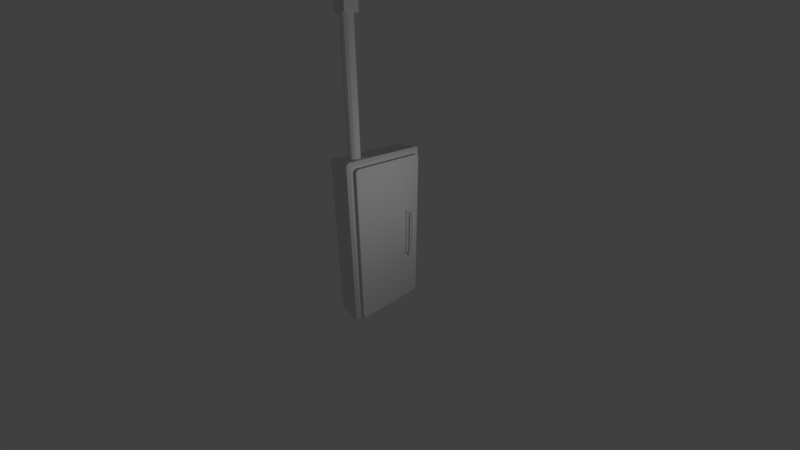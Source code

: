 # Source: electricitybox_1.blend  (saved by Blender 2.79.0; exported with 4.5.12 LTS)
import bpy
from mathutils import Matrix  # noqa: F401  (used for matrix-valued properties, if any)

bpy.ops.wm.read_factory_settings(use_empty=True)
scene = bpy.context.scene
scene.name = 'Scene'

# ---- collections
col_collection_1 = bpy.data.collections.new('Collection 1'); scene.collection.children.link(col_collection_1)

# ---- materials (node trees are filled in below, after node groups)
mat_material = bpy.data.materials.new('Material')
mat_material.alpha_threshold = 0.0
mat_material.use_transparent_shadow = False
mat_material.roughness = 0.5
mat_material.specular_intensity = 0.1042
mat_material.line_color = (0.0, 0.0, 0.0, 1.0)

# ---- node groups
ng_auto_smooth = bpy.data.node_groups.new('Auto Smooth', 'GeometryNodeTree')
_s = ng_auto_smooth.interface.new_socket(name='Geometry', in_out='OUTPUT', socket_type='NodeSocketGeometry')
_s = ng_auto_smooth.interface.new_socket(name='Geometry', in_out='INPUT', socket_type='NodeSocketGeometry')
_s = ng_auto_smooth.interface.new_socket(name='Angle', in_out='INPUT', socket_type='NodeSocketFloat')
_s.subtype = 'ANGLE'
_s.min_value = 0.0
_s.max_value = 3.142
ng_auto_smooth.is_modifier = True
_N = ng_auto_smooth.nodes; _L = ng_auto_smooth.links
n0 = _N.new('NodeGroupOutput'); n0.name = 'Group Output'; n0.location = (480, -100)
n1 = _N.new('NodeGroupInput'); n1.name = 'Group Input'; n1.location = (-420, -300)
n2 = _N.new('NodeGroupInput'); n2.name = 'Group Input.001'; n2.location = (-60, -100)
n3 = _N.new('GeometryNodeSetShadeSmooth'); n3.name = 'Set Shade Smooth'; n3.location = (120, -100)
n3.domain = 'EDGE'
n4 = _N.new('GeometryNodeSetShadeSmooth'); n4.name = 'Set Shade Smooth.001'; n4.location = (300, -100)
n5 = _N.new('GeometryNodeInputMeshEdgeAngle'); n5.name = 'Edge Angle'; n5.location = (-420, -220)
n6 = _N.new('GeometryNodeInputEdgeSmooth'); n6.name = 'Is Edge Smooth'; n6.location = (-60, -160)
n7 = _N.new('GeometryNodeInputShadeSmooth'); n7.name = 'Is Face Smooth'; n7.location = (-240, -340)
n8 = _N.new('FunctionNodeBooleanMath'); n8.name = 'Boolean Math'; n8.location = (-60, -220)
n9 = _N.new('FunctionNodeCompare'); n9.name = 'Compare'; n9.location = (-240, -180)
n9.operation = 'LESS_EQUAL'
_L.new(n5.outputs[0], n9.inputs[0])
_L.new(n4.outputs[0], n0.inputs[0])
_L.new(n1.outputs[1], n9.inputs[1])
_L.new(n9.outputs[0], n8.inputs[0])
_L.new(n7.outputs[0], n8.inputs[1])
_L.new(n2.outputs[0], n3.inputs[0])
_L.new(n6.outputs[0], n3.inputs[1])
_L.new(n3.outputs[0], n4.inputs[0])
_L.new(n8.outputs[0], n3.inputs[2])
n0.is_active_output = True

# ---- material node trees

# ---- world
world_world = bpy.data.worlds.new('World'); scene.world = world_world
world_world.color = (0.05088, 0.05088, 0.05088)
world_world.use_sun_shadow = False
world_world.sun_shadow_jitter_overblur = 0.0
world_world.cycles.sampling_method = 'MANUAL'

# ---- cameras
cam_camera = bpy.data.cameras.new('Camera')
cam_camera.clip_end = 100.0
cam_camera.lens = 14.66
cam_camera.sensor_width = 32.0
cam_camera.sensor_height = 18.0
cam_camera.ortho_scale = 7.314
cam_camera.dof.focus_distance = 0.0
cam_camera.dof.aperture_fstop = 128.0

# ---- lights
light_lamp = bpy.data.lights.new('Lamp', 'POINT')
light_lamp.transmission_factor = 0.0
light_lamp.cutoff_distance = 30.0
light_lamp.energy = 100.0
light_lamp.shadow_buffer_clip_start = 1.001
light_lamp.shadow_soft_size = 0.1
light_lamp.shadow_maximum_resolution = 0.006
light_lamp.use_absolute_resolution = True

# ---- meshes
me_electricbox = bpy.data.meshes.new('electricbox')
me_electricbox.from_pydata([(-0.05227, 1.143, -2.308), (-0.05227, 1.032, -2.42), (-0.05227, 1.14, -2.337), (-0.05227, 1.128, -2.364), (-0.05227, 1.111, -2.388), (-0.05227, 1.087, -2.405), (-0.05227, 1.06, -2.417), (-0.05227, -1.032, -2.42), (-0.05227, -1.143, -2.308), (-0.05227, -1.06, -2.417), (-0.05227, -1.087, -2.405), (-0.05227, -1.111, -2.388), (-0.05227, -1.128, -2.364), (-0.05227, -1.14, -2.337), (-0.4358, -1.197, -2.539), (-0.4358, -1.262, -2.474), (-0.4358, -1.216, -2.537), (-0.4358, -1.231, -2.53), (-0.4358, -1.244, -2.521), (-0.4358, -1.253, -2.508), (-0.4358, -1.26, -2.493), (-0.4358, 1.262, -2.474), (-0.4358, 1.197, -2.539), (-0.4358, 1.26, -2.493), (-0.4358, 1.253, -2.508), (-0.4358, 1.244, -2.521), (-0.4358, 1.231, -2.53), (-0.4358, 1.216, -2.537), (-0.05227, 1.032, 2.42), (-0.05227, 1.143, 2.308), (-0.05227, 1.06, 2.417), (-0.05227, 1.087, 2.405), (-0.05227, 1.111, 2.388), (-0.05227, 1.128, 2.364), (-0.05227, 1.14, 2.337), (-0.05227, -1.143, 2.308), (-0.05227, -1.032, 2.42), (-0.05227, -1.14, 2.337), (-0.05227, -1.128, 2.364), (-0.05227, -1.111, 2.388), (-0.05227, -1.087, 2.405), (-0.05227, -1.06, 2.417), (-0.4358, -1.262, 2.474), (-0.4358, -1.197, 2.539), (-0.4358, -1.26, 2.493), (-0.4358, -1.253, 2.508), (-0.4358, -1.244, 2.521), (-0.4358, -1.231, 2.53), (-0.4358, -1.216, 2.537), (-0.4358, 1.197, 2.539), (-0.4358, 1.262, 2.474), (-0.4358, 1.216, 2.537), (-0.4358, 1.231, 2.53), (-0.4358, 1.244, 2.521), (-0.4358, 1.253, 2.508), (-0.4358, 1.26, 2.493), (-0.1686, 1.312, -2.477), (-0.1686, 1.2, -2.589), (-0.1686, 1.308, -2.506), (-0.1686, 1.297, -2.533), (-0.1686, 1.279, -2.556), (-0.1686, 1.256, -2.574), (-0.1686, 1.229, -2.585), (-0.1686, -1.2, -2.589), (-0.1686, -1.312, -2.477), (-0.1686, -1.229, -2.585), (-0.1686, -1.256, -2.574), (-0.1686, -1.279, -2.556), (-0.1686, -1.297, -2.533), (-0.1686, -1.308, -2.506), (-0.2167, 1.2, 2.589), (-0.2167, 1.312, 2.477), (-0.2167, 1.229, 2.585), (-0.2167, 1.256, 2.574), (-0.2167, 1.279, 2.556), (-0.2167, 1.297, 2.533), (-0.2167, 1.308, 2.506), (-0.1686, -1.312, 2.477), (-0.1686, -1.2, 2.589), (-0.1686, -1.308, 2.506), (-0.1686, -1.297, 2.533), (-0.1686, -1.279, 2.556), (-0.1686, -1.256, 2.574), (-0.1686, -1.229, 2.585), (0.01671, 1.032, -2.42), (0.01671, 1.143, -2.308), (0.01671, 1.06, -2.417), (0.01671, 1.087, -2.405), (0.01671, 1.111, -2.388), (0.01671, 1.128, -2.364), (0.01671, 1.14, -2.337), (0.01671, -1.143, -2.308), (0.01671, -1.032, -2.42), (0.01671, -1.14, -2.337), (0.01671, -1.128, -2.364), (0.01671, -1.111, -2.388), (0.01671, -1.087, -2.405), (0.01671, -1.06, -2.417), (0.01671, 1.143, 2.308), (0.01671, 1.032, 2.42), (0.01671, 1.14, 2.337), (0.01671, 1.128, 2.364), (0.01671, 1.111, 2.388), (0.01671, 1.087, 2.405), (0.01671, 1.06, 2.417), (0.01671, -1.032, 2.42), (0.01671, -1.143, 2.308), (0.01671, -1.06, 2.417), (0.01671, -1.087, 2.405), (0.01671, -1.111, 2.388), (0.01671, -1.128, 2.364), (0.01671, -1.14, 2.337), (-0.0711, 0.6382, -0.7067), (-0.0711, 0.6382, 0.7379), (-0.0711, 0.721, -0.7067), (-0.0711, 0.721, 0.7379), (0.1045, 0.6382, -0.7067), (0.1045, 0.6382, 0.7379), (0.1045, 0.721, -0.7067), (0.1045, 0.721, 0.7379), (-0.0711, 0.6382, 0.568), (-0.0711, 0.721, 0.568), (0.1045, 0.721, 0.568), (0.1045, 0.6382, 0.568), (0.2233, 0.721, 0.7379), (0.2233, 0.6382, 0.7379), (0.326, 0.721, 0.568), (0.326, 0.6382, 0.568), (0.326, 0.721, -0.6119), (0.326, 0.6382, -0.6119), (-0.0711, 0.6172, 0.568), (-0.0711, 0.6172, 0.7379), (-0.0711, 0.7419, 0.568), (-0.0711, 0.7419, -0.7067), (0.1045, 0.7419, -0.7067), (-0.0711, 0.7419, 0.7379), (0.1045, 0.7419, 0.7379), (0.1045, 0.7419, 0.568), (0.1045, 0.6172, 0.568), (0.1045, 0.6172, -0.7067), (-0.0711, 0.6172, -0.7067), (0.1045, 0.6172, 0.7379), (-0.0711, 0.6382, 0.7772), (-0.0711, 0.721, 0.7772), (0.1045, 0.721, 0.7772), (0.1045, 0.6382, 0.7772), (-0.0711, 0.7419, 0.7772), (0.1045, 0.7419, 0.7772), (0.1045, 0.6172, 0.7772), (-0.0711, 0.6172, 0.7772), (0.2728, 0.721, 0.7379), (0.326, 0.721, 0.6847), (0.2846, 0.721, 0.7366), (0.2959, 0.721, 0.7326), (0.306, 0.721, 0.7263), (0.3144, 0.721, 0.7179), (0.3207, 0.721, 0.7078), (0.3247, 0.721, 0.6965), (0.326, 0.6382, 0.6847), (0.2728, 0.6382, 0.7379), (0.3247, 0.6382, 0.6965), (0.3207, 0.6382, 0.7078), (0.3144, 0.6382, 0.7179), (0.306, 0.6382, 0.7263), (0.2959, 0.6382, 0.7326), (0.2846, 0.6382, 0.7366), (0.2808, 0.721, 0.536), (0.2489, 0.721, 0.568), (0.2706, 0.721, 0.5982), (0.3128, 0.721, 0.568), (0.2793, 0.721, 0.5459), (0.2747, 0.721, 0.5548), (0.2676, 0.721, 0.5619), (0.2587, 0.721, 0.5664), (0.2489, 0.6382, 0.568), (0.2808, 0.6382, 0.536), (0.3128, 0.6382, 0.568), (0.2706, 0.6382, 0.5982), (0.2587, 0.6382, 0.5664), (0.2676, 0.6382, 0.5619), (0.2747, 0.6382, 0.5548), (0.2793, 0.6382, 0.5459), (0.2934, 0.721, -0.6119), (0.2808, 0.721, -0.5993), (0.2895, 0.721, -0.6113), (0.286, 0.721, -0.6095), (0.2832, 0.721, -0.6067), (0.2814, 0.721, -0.6032), (0.2808, 0.6382, -0.5993), (0.2934, 0.6382, -0.6119), (0.2814, 0.6382, -0.6032), (0.2832, 0.6382, -0.6067), (0.286, 0.6382, -0.6095), (0.2895, 0.6382, -0.6113), (-0.1076, 1.223, -2.389), (-0.1076, 1.22, -2.418), (-0.1076, 1.208, -2.445), (-0.1076, 1.191, -2.468), (-0.1076, 1.168, -2.485), (-0.1076, 1.141, -2.497), (-0.1076, 1.112, -2.5), (-0.1076, -1.223, -2.389), (-0.1076, -1.22, -2.418), (-0.1076, -1.208, -2.445), (-0.1076, -1.191, -2.468), (-0.1076, -1.168, -2.485), (-0.1076, -1.141, -2.497), (-0.1076, -1.112, -2.5), (-0.1076, 1.112, 2.5), (-0.1076, 1.141, 2.497), (-0.1076, 1.168, 2.485), (-0.1076, 1.191, 2.468), (-0.1076, 1.208, 2.445), (-0.1076, 1.22, 2.418), (-0.1076, 1.223, 2.389), (-0.1076, -1.112, 2.5), (-0.1076, -1.141, 2.497), (-0.1076, -1.168, 2.485), (-0.1076, -1.191, 2.468), (-0.1076, -1.208, 2.445), (-0.1076, -1.22, 2.418), (-0.1076, -1.223, 2.389), (-0.1065, 1.176, -2.296), (-0.05334, 1.099, -2.219), (-0.05334, 1.095, -2.247), (-0.05334, 1.085, -2.273), (-0.05334, 1.068, -2.295), (-0.05334, 1.045, -2.312), (-0.05334, 1.019, -2.323), (-0.05334, 0.9915, -2.327), (-0.05334, -1.095, -2.247), (-0.05334, -1.099, -2.219), (-0.1065, -1.172, -2.324), (-0.05334, -1.085, -2.273), (-0.1065, -1.162, -2.35), (-0.05334, -1.068, -2.295), (-0.1065, -1.145, -2.372), (-0.05334, -1.045, -2.312), (-0.1065, -1.122, -2.389), (-0.05334, -1.019, -2.323), (-0.1065, -1.096, -2.4), (-0.05334, -0.9915, -2.327), (-0.1065, -1.068, -2.403), (-0.1065, 1.068, 2.403), (-0.05334, 0.9915, 2.327), (-0.05334, 1.019, 2.323), (-0.05334, 1.045, 2.312), (-0.05334, 1.068, 2.295), (-0.05334, 1.085, 2.273), (-0.05334, 1.095, 2.247), (-0.05334, 1.099, 2.219), (-0.05334, -1.019, 2.323), (-0.05334, -0.9915, 2.327), (-0.1065, -1.096, 2.4), (-0.05334, -1.045, 2.312), (-0.1065, -1.122, 2.389), (-0.05334, -1.068, 2.295), (-0.1065, -1.145, 2.372), (-0.05334, -1.085, 2.273), (-0.1065, -1.162, 2.35), (-0.05334, -1.095, 2.247), (-0.1065, -1.172, 2.324), (-0.05334, -1.099, 2.219), (-0.1065, -1.176, 2.296), (-0.1065, 1.172, -2.324), (-0.1065, 1.162, -2.35), (-0.1065, 1.145, -2.372), (-0.1065, 1.122, -2.389), (-0.1065, 1.096, -2.4), (-0.1065, 1.068, -2.403), (-0.1065, -1.176, -2.296), (-0.1065, 1.096, 2.4), (-0.1065, 1.122, 2.389), (-0.1065, 1.145, 2.372), (-0.1065, 1.162, 2.35), (-0.1065, 1.172, 2.324), (-0.1065, 1.176, 2.296), (-0.1065, -1.068, 2.403), (-0.4358, 1.2, -2.589), (-0.4358, 1.229, -2.585), (-0.4358, 1.256, -2.574), (-0.4358, 1.279, -2.556), (-0.4358, 1.297, -2.533), (-0.4358, 1.308, -2.506), (-0.4358, 1.312, -2.477), (-0.4358, -1.312, -2.477), (-0.4358, -1.308, -2.506), (-0.4358, -1.297, -2.533), (-0.4358, -1.279, -2.556), (-0.4358, -1.256, -2.574), (-0.4358, -1.229, -2.585), (-0.4358, -1.2, -2.589), (-0.4358, 1.312, 2.477), (-0.3877, 1.308, 2.506), (-0.3877, 1.297, 2.533), (-0.3877, 1.279, 2.556), (-0.3877, 1.256, 2.574), (-0.3877, 1.229, 2.585), (-0.3877, 1.2, 2.589), (-0.4358, -1.2, 2.589), (-0.4358, -1.229, 2.585), (-0.4358, -1.256, 2.574), (-0.4358, -1.279, 2.556), (-0.4358, -1.297, 2.533), (-0.4358, -1.308, 2.506), (-0.4358, -1.312, 2.477), (-0.9386, 1.197, -2.539), (-0.9386, 1.216, -2.537), (-0.9386, 1.231, -2.53), (-0.9386, 1.244, -2.521), (-0.9386, 1.253, -2.508), (-0.9386, 1.26, -2.493), (-0.9386, 1.262, -2.474), (-0.9386, -1.262, -2.474), (-0.9386, -1.26, -2.493), (-0.9386, -1.253, -2.508), (-0.9386, -1.244, -2.521), (-0.9386, -1.231, -2.53), (-0.9386, -1.216, -2.537), (-0.9386, -1.197, -2.539), (-0.9386, 1.262, 2.474), (-0.9386, 1.26, 2.493), (-0.9386, 1.253, 2.508), (-0.9386, 1.244, 2.521), (-0.9386, 1.231, 2.53), (-0.9386, 1.216, 2.537), (-0.9386, 1.197, 2.539), (-0.9386, -1.197, 2.539), (-0.9386, -1.216, 2.537), (-0.9386, -1.231, 2.53), (-0.9386, -1.244, 2.521), (-0.9386, -1.253, 2.508), (-0.9386, -1.26, 2.493), (-0.9386, -1.262, 2.474), (-0.3877, 0.04808, 2.589), (-0.05227, -5.96e-07, 2.42), (0.01671, -7.153e-07, 2.42), (-0.2167, 0.04808, 2.589), (-0.1076, -7.153e-07, 2.5), (-0.05334, -5.96e-07, 2.327), (-0.1065, -7.153e-07, 2.403), (-0.4358, 2.384e-07, 2.539), (-0.9386, 2.384e-07, 2.539), (-0.05227, 1.143, 1.972), (0.01671, 1.143, 1.972), (-0.2167, 1.312, 2.164), (-0.3877, 1.312, 2.164), (-0.1076, 1.223, 2.041), (-0.05334, 1.099, 1.896), (-0.1065, 1.176, 1.962), (-0.4358, 1.262, 2.113), (-0.9386, 1.262, 2.113), (-0.1686, 1.308, 2.506), (-0.1686, 1.312, 2.477), (-0.3877, 1.312, 2.477), (-0.4358, 1.308, 2.506), (-0.1686, 1.297, 2.533), (-0.4358, 1.297, 2.533), (-0.1686, 1.279, 2.556), (-0.4358, 1.279, 2.556), (-0.1686, 1.256, 2.574), (-0.4358, 1.256, 2.574), (-0.1686, 1.229, 2.585), (-0.4358, 1.229, 2.585), (-0.1686, 1.2, 2.589), (-0.4358, 1.2, 2.589), (-0.1686, 1.312, 2.116), (-0.4358, 2.384e-07, 2.589), (-0.1686, -7.153e-07, 2.589), (-0.4358, 1.312, 2.116), (-0.2167, 1.289, 2.475), (-0.3877, 1.289, 2.475), (-0.3877, 1.286, 2.5), (-0.2167, 1.286, 2.5), (-0.3877, 1.277, 2.522), (-0.2167, 1.277, 2.522), (-0.3877, 1.263, 2.54), (-0.2167, 1.263, 2.54), (-0.3877, 1.245, 2.554), (-0.2167, 1.245, 2.554), (-0.3877, 1.223, 2.563), (-0.2167, 1.223, 2.563), (-0.3877, 1.198, 2.566), (-0.2167, 1.198, 2.566), (-0.2167, 1.289, 2.164), (-0.3877, 0.04807, 2.566), (-0.2167, 0.04807, 2.566), (-0.3877, 1.289, 2.164), (-0.4629, -0.651, 2.437), (-0.4629, -0.651, 6.156), (-0.3766, -0.6742, 2.437), (-0.3766, -0.6742, 6.156), (-0.3135, -0.7373, 2.437), (-0.3135, -0.7373, 6.156), (-0.2904, -0.8236, 2.437), (-0.2904, -0.8236, 6.156), (-0.3135, -0.9099, 2.437), (-0.3135, -0.9099, 6.156), (-0.3766, -0.973, 2.437), (-0.3766, -0.973, 6.156), (-0.4629, -0.9961, 2.437), (-0.4629, -0.9961, 6.156), (-0.5492, -0.973, 2.437), (-0.5492, -0.973, 6.156), (-0.6123, -0.9099, 2.437), (-0.6123, -0.9099, 6.156), (-0.6354, -0.8236, 2.437), (-0.6354, -0.8236, 6.156), (-0.6123, -0.7373, 2.437), (-0.6123, -0.7373, 6.156), (-0.5492, -0.6742, 2.437), (-0.5492, -0.6742, 6.156), (-0.5959, -0.9566, 5.956), (-0.622, -1.024, 6.66), (-0.5959, -0.6906, 5.956), (-0.622, -0.6229, 6.66), (-0.3299, -0.9566, 5.956), (-0.3299, -0.6906, 5.956), (-0.959, -1.024, 6.702), (-0.959, -0.6229, 6.702), (-0.959, -0.6229, 6.287), (-0.959, -1.024, 6.287), (-0.4889, -1.024, 6.616), (-0.5959, -1.024, 6.66), (-0.5959, -0.6229, 6.66), (-0.4889, -0.6229, 6.616), (-0.3038, -1.024, 6.294), (-0.4004, -1.024, 6.528), (-0.3321, -1.024, 6.419), (-0.4004, -0.6229, 6.528), (-0.3038, -0.6229, 6.294), (-0.3321, -0.6229, 6.419), (-0.622, -0.6229, 6.149), (-0.8012, -0.6229, 6.287), (-0.622, -0.6229, 6.424), (-0.8012, -1.024, 6.287), (-0.622, -1.024, 6.149), (-0.622, -1.024, 6.424), (-0.6905, -0.6229, 6.214), (-0.7362, -0.6229, 6.26), (-0.6961, -0.6229, 6.28), (-0.7362, -1.024, 6.26), (-0.6905, -1.024, 6.214), (-0.6961, -1.024, 6.28), (-0.622, -0.6229, 5.997), (-0.622, -1.024, 5.997), (-0.3038, -0.6229, 5.997), (-0.3038, -1.024, 5.997), (-0.651, -0.8236, 5.956), (-0.4629, -0.6355, 5.956), (-0.2748, -0.8236, 5.956), (-0.4629, -1.012, 5.956), (-0.651, -0.8236, 6.004), (-0.5959, -0.9566, 6.004), (-0.4629, -0.6355, 6.004), (-0.5959, -0.6906, 6.004), (-0.2748, -0.8236, 6.004), (-0.3299, -0.6906, 6.004), (-0.4629, -1.012, 6.004), (-0.3299, -0.9566, 6.004), (-0.4629, -0.8236, 6.004), (-0.2623, -0.6229, 5.956), (-0.6635, -0.6229, 5.956), (-0.6635, -1.024, 5.956), (-0.2623, -1.024, 5.956), (-0.4654, -0.6229, 6.651), (-0.5876, -0.6229, 6.702), (-0.5876, -1.024, 6.702), (-0.4654, -1.024, 6.651), (-0.6635, -0.6229, 6.702), (-0.6635, -1.024, 6.702), (-0.2931, -1.024, 6.435), (-0.2623, -1.024, 6.299), (-0.2623, -0.6229, 6.299), (-0.2931, -0.6229, 6.435), (-0.3677, -1.024, 6.554), (-0.3677, -0.6229, 6.554), (-0.6635, -0.6229, 6.424), (-0.6635, -0.6229, 6.149), (-0.6635, -1.024, 6.149), (-0.6635, -1.024, 6.424), (-0.3038, -0.631, 5.997), (-0.622, -0.631, 5.997), (-0.622, -1.016, 5.997), (-0.3038, -1.016, 5.997), (-0.4889, -0.631, 6.616), (-0.5959, -0.631, 6.66), (-0.5959, -1.016, 6.66), (-0.4889, -1.016, 6.616), (-0.622, -0.631, 6.66), (-0.622, -1.016, 6.66), (-0.3321, -1.016, 6.419), (-0.3038, -1.016, 6.294), (-0.3038, -0.631, 6.294), (-0.3321, -0.631, 6.419), (-0.4004, -1.016, 6.528), (-0.4004, -0.631, 6.528), (-0.622, -0.631, 6.424), (-0.622, -0.631, 6.149), (-0.622, -1.016, 6.149), (-0.622, -1.016, 6.424)], [], [(47, 48, 328, 329), (84, 86, 87, 88, 89, 90, 85, 344, 98, 100, 101, 102, 103, 104, 99, 336, 105, 107, 108, 109, 110, 111, 106, 91, 93, 94, 95, 96, 97, 92), (64, 77, 305, 285), (57, 63, 291, 278), (366, 56, 284, 369), (335, 36, 105, 336), (343, 29, 98, 344), (201, 221, 77, 64), (35, 8, 91, 106), (368, 367, 299, 78), (200, 207, 63, 57), (338, 208, 364, 368), (347, 194, 56, 366), (57, 278, 279, 62), (62, 279, 280, 61), (61, 280, 281, 60), (60, 281, 282, 59), (59, 282, 283, 58), (58, 283, 284, 56), (64, 285, 286, 69), (69, 286, 287, 68), (68, 287, 288, 67), (67, 288, 289, 66), (66, 289, 290, 65), (65, 290, 291, 63), (334, 337, 386, 385), (76, 71, 370, 373), (295, 296, 378, 376), (337, 70, 383, 386), (73, 74, 377, 379), (298, 334, 385, 382), (78, 299, 300, 83), (83, 300, 301, 82), (82, 301, 302, 81), (81, 302, 303, 80), (80, 303, 304, 79), (79, 304, 305, 77), (32, 33, 248, 247), (214, 213, 275, 276), (215, 216, 253, 277), (8, 35, 262, 231), (3, 4, 226, 225), (216, 217, 255, 253), (201, 64, 69, 202), (202, 69, 68, 203), (203, 68, 67, 204), (204, 67, 66, 205), (205, 66, 65, 206), (206, 65, 63, 207), (31, 32, 247, 246), (217, 218, 257, 255), (2, 3, 225, 224), (218, 219, 259, 257), (30, 31, 246, 245), (343, 0, 223, 348), (215, 78, 83, 216), (216, 83, 82, 217), (217, 82, 81, 218), (218, 81, 80, 219), (219, 80, 79, 220), (220, 79, 77, 221), (7, 92, 97, 9), (9, 97, 96, 10), (10, 96, 95, 11), (11, 95, 94, 12), (12, 94, 93, 13), (13, 93, 91, 8), (105, 36, 41, 107), (107, 41, 40, 108), (108, 40, 39, 109), (109, 39, 38, 110), (110, 38, 37, 111), (111, 37, 35, 106), (0, 85, 90, 2), (2, 90, 89, 3), (3, 89, 88, 4), (4, 88, 87, 5), (5, 87, 86, 6), (6, 86, 84, 1), (98, 29, 34, 100), (100, 34, 33, 101), (101, 33, 32, 102), (102, 32, 31, 103), (103, 31, 30, 104), (104, 30, 28, 99), (7, 1, 84, 92), (120, 113, 115, 121), (114, 121, 132, 133), (127, 176, 175, 188, 190, 191, 192, 193, 189, 129), (121, 115, 135, 132), (114, 118, 116, 112), (131, 141, 148, 149), (122, 118, 134, 137), (118, 122, 123, 116), (116, 123, 138, 139), (112, 120, 121, 114), (119, 117, 125, 124), (122, 119, 124, 168, 167), (123, 122, 167, 174), (126, 151, 158, 127), (126, 127, 129, 128), (166, 169, 126, 128, 182, 184, 185, 186, 187, 183), (125, 177, 176, 127, 158, 160, 161, 162, 163, 164, 165, 159), (117, 123, 174, 177, 125), (189, 182, 128, 129), (132, 135, 136, 137), (138, 141, 131, 130), (139, 138, 130, 140), (133, 132, 137, 134), (112, 116, 139, 140), (119, 122, 137, 136), (118, 114, 133, 134), (119, 136, 147, 144), (113, 120, 130, 131), (123, 117, 141, 138), (141, 117, 145, 148), (120, 112, 140, 130), (144, 143, 142, 145), (145, 142, 149, 148), (143, 144, 147, 146), (135, 115, 143, 146), (136, 135, 146, 147), (113, 131, 149, 142), (117, 119, 144, 145), (115, 113, 142, 143), (150, 159, 165, 152), (152, 165, 164, 153), (153, 164, 163, 154), (154, 163, 162, 155), (155, 162, 161, 156), (156, 161, 160, 157), (157, 160, 158, 151), (124, 125, 159, 150), (166, 170, 171, 172, 173, 167, 168, 169), (174, 178, 179, 180, 181, 175, 176, 177), (166, 175, 181, 170), (170, 181, 180, 171), (171, 180, 179, 172), (172, 179, 178, 173), (173, 178, 174, 167), (169, 168, 124, 150, 152, 153, 154, 155, 156, 157, 151, 126), (182, 189, 193, 184), (184, 193, 192, 185), (185, 192, 191, 186), (186, 191, 190, 187), (187, 190, 188, 183), (175, 166, 183, 188), (219, 220, 261, 259), (221, 201, 270, 263), (0, 2, 224, 223), (220, 221, 263, 261), (28, 30, 245, 244), (207, 200, 269, 242), (352, 213, 214, 353), (356, 212, 213, 352), (358, 211, 212, 356), (360, 210, 211, 358), (362, 209, 210, 360), (364, 208, 209, 362), (338, 215, 277, 340), (1, 7, 241, 229), (347, 214, 276, 349), (7, 9, 239, 241), (35, 37, 260, 262), (195, 194, 222, 264), (62, 199, 200, 57), (61, 198, 199, 62), (60, 197, 198, 61), (59, 196, 197, 60), (58, 195, 196, 59), (56, 194, 195, 58), (196, 195, 264, 265), (9, 10, 237, 239), (37, 38, 258, 260), (197, 196, 265, 266), (222, 223, 224, 264), (264, 224, 225, 265), (265, 225, 226, 266), (266, 226, 227, 267), (267, 227, 228, 268), (268, 228, 229, 269), (243, 244, 245, 271), (271, 245, 246, 272), (272, 246, 247, 273), (273, 247, 248, 274), (274, 248, 249, 275), (275, 249, 250, 276), (260, 261, 263, 262), (258, 259, 261, 260), (256, 257, 259, 258), (254, 255, 257, 256), (251, 253, 255, 254), (252, 277, 253, 251), (239, 240, 242, 241), (237, 238, 240, 239), (235, 236, 238, 237), (233, 234, 236, 235), (230, 232, 234, 233), (231, 270, 232, 230), (348, 223, 222, 349), (339, 244, 243, 340), (229, 241, 242, 269), (231, 262, 263, 270), (4, 5, 227, 226), (213, 212, 274, 275), (212, 211, 273, 274), (33, 34, 249, 248), (5, 6, 228, 227), (211, 210, 272, 273), (210, 209, 271, 272), (34, 29, 250, 249), (6, 1, 229, 228), (209, 208, 243, 271), (335, 28, 244, 339), (41, 36, 252, 251), (206, 207, 242, 240), (13, 8, 231, 230), (205, 206, 240, 238), (204, 205, 238, 236), (40, 41, 251, 254), (203, 204, 236, 234), (12, 13, 230, 233), (202, 203, 234, 232), (39, 40, 254, 256), (201, 202, 232, 270), (11, 12, 233, 235), (200, 199, 268, 269), (199, 198, 267, 268), (38, 39, 256, 258), (10, 11, 235, 237), (198, 197, 266, 267), (22, 27, 279, 278), (27, 26, 280, 279), (26, 25, 281, 280), (25, 24, 282, 281), (24, 23, 283, 282), (23, 21, 284, 283), (15, 20, 286, 285), (20, 19, 287, 286), (19, 18, 288, 287), (18, 17, 289, 288), (17, 16, 290, 289), (16, 14, 291, 290), (50, 55, 355, 292), (55, 54, 357, 355), (54, 53, 359, 357), (53, 52, 361, 359), (52, 51, 363, 361), (51, 49, 365, 363), (43, 48, 300, 299), (48, 47, 301, 300), (47, 46, 302, 301), (46, 45, 303, 302), (45, 44, 304, 303), (44, 42, 305, 304), (42, 15, 285, 305), (14, 22, 278, 291), (341, 43, 299, 367), (350, 50, 292, 369), (319, 318, 317, 316, 315, 314, 313, 333, 332, 331, 330, 329, 328, 327, 342, 326, 325, 324, 323, 322, 321, 320, 351, 312, 311, 310, 309, 308, 307, 306), (20, 15, 313, 314), (46, 47, 329, 330), (19, 20, 314, 315), (45, 46, 330, 331), (18, 19, 315, 316), (44, 45, 331, 332), (17, 18, 316, 317), (42, 44, 332, 333), (16, 17, 317, 318), (15, 42, 333, 313), (14, 16, 318, 319), (22, 14, 319, 306), (55, 50, 320, 321), (341, 49, 326, 342), (54, 55, 321, 322), (27, 22, 306, 307), (350, 21, 312, 351), (53, 54, 322, 323), (26, 27, 307, 308), (52, 53, 323, 324), (25, 26, 308, 309), (51, 52, 324, 325), (24, 25, 309, 310), (49, 51, 325, 326), (23, 24, 310, 311), (48, 43, 327, 328), (21, 23, 311, 312), (43, 341, 342, 327), (49, 341, 367, 365), (36, 335, 339, 252), (252, 339, 340, 277), (208, 338, 340, 243), (215, 338, 368, 78), (294, 295, 376, 374), (28, 335, 336, 99), (50, 350, 351, 320), (21, 350, 369, 284), (250, 348, 349, 276), (194, 347, 349, 222), (29, 343, 348, 250), (214, 347, 366, 353), (0, 343, 344, 85), (71, 345, 384, 370), (71, 76, 352, 353), (293, 354, 292, 355), (76, 75, 356, 352), (294, 293, 355, 357), (75, 74, 358, 356), (295, 294, 357, 359), (74, 73, 360, 358), (296, 295, 359, 361), (73, 72, 362, 360), (297, 296, 361, 363), (72, 70, 364, 362), (298, 297, 363, 365), (345, 71, 353, 366), (334, 298, 365, 367), (70, 337, 368, 364), (337, 334, 367, 368), (354, 346, 369, 292), (346, 345, 366, 369), (370, 371, 372, 373), (373, 372, 374, 375), (375, 374, 376, 377), (377, 376, 378, 379), (379, 378, 380, 381), (381, 380, 382, 383), (383, 382, 385, 386), (370, 384, 387, 371), (72, 73, 379, 381), (354, 293, 372, 371), (346, 354, 371, 387), (296, 297, 380, 378), (75, 76, 373, 375), (345, 346, 387, 384), (70, 72, 381, 383), (293, 294, 374, 372), (297, 298, 382, 380), (74, 75, 375, 377), (388, 389, 391, 390), (390, 391, 393, 392), (392, 393, 395, 394), (394, 395, 397, 396), (396, 397, 399, 398), (398, 399, 401, 400), (400, 401, 403, 402), (402, 403, 405, 404), (404, 405, 407, 406), (406, 407, 409, 408), (391, 389, 411, 409, 407, 405, 403, 401, 399, 397, 395, 393), (408, 409, 411, 410), (410, 411, 389, 388), (388, 390, 392, 394, 396, 398, 400, 402, 404, 406, 408, 410), (470, 469, 419, 418), (435, 480, 470, 418, 421), (448, 414, 455, 452), (433, 435, 421, 420), (461, 473, 472, 464), (421, 418, 419, 420), (469, 477, 433, 420, 419), (463, 479, 478, 462), (444, 432, 498, 482), (466, 467, 468, 465), (466, 469, 470, 467), (472, 473, 474, 471), (471, 474, 476, 475), (465, 468, 475, 476), (435, 433, 439, 441), (478, 438, 440, 477), (443, 442, 479, 480), (435, 441, 443, 480), (440, 439, 433, 477), (445, 447, 484, 483), (438, 439, 440), (441, 442, 443), (438, 442, 441, 439), (442, 438, 478, 479), (414, 448, 412, 463, 462), (417, 449, 414, 462, 461), (416, 450, 417, 461, 464), (412, 451, 416, 464, 463), (450, 416, 459, 456), (414, 449, 454, 455), (416, 451, 458, 459), (460, 456, 459, 458), (452, 460, 458, 453), (455, 454, 460, 452), (454, 457, 456, 460), (417, 450, 456, 457), (451, 412, 453, 458), (412, 448, 452, 453), (449, 417, 457, 454), (444, 446, 461, 462), (447, 445, 463, 464), (425, 424, 466, 465), (423, 422, 468, 467), (424, 415, 469, 466), (413, 423, 467, 470), (428, 426, 472, 471), (430, 431, 474, 473), (427, 428, 471, 475), (431, 429, 476, 474), (429, 425, 465, 476), (422, 427, 475, 468), (446, 430, 473, 461), (426, 447, 464, 472), (434, 432, 478, 477), (436, 437, 480, 479), (432, 444, 462, 478), (415, 434, 477, 469), (445, 436, 479, 463), (437, 413, 470, 480), (484, 492, 491, 495, 488, 487, 490, 500, 499, 483), (482, 498, 497, 489, 486, 485, 496, 494, 493, 481), (429, 431, 494, 496), (424, 425, 485, 486), (434, 415, 489, 497), (425, 429, 496, 485), (422, 423, 487, 488), (436, 445, 483, 499), (427, 422, 488, 495), (415, 424, 486, 489), (413, 437, 500, 490), (430, 446, 481, 493), (423, 413, 490, 487), (447, 426, 492, 484), (426, 428, 491, 492), (432, 434, 497, 498), (431, 430, 493, 494), (446, 444, 482, 481), (437, 436, 499, 500), (428, 427, 495, 491)])
_uv = me_electricbox.uv_layers.new(name='UVMap')
_uv.uv.foreach_set('vector', [0.3364, 0.5043, 0.3364, 0.5058, 0.2866, 0.5058, 0.2866, 0.5044, 0.7357, 0.4935, 0.7386, 0.4938, 0.7413, 0.4949, 0.7436, 0.4966, 0.7453, 0.4989, 0.7464, 0.5015, 0.7468, 0.5043, 0.7468, 0.9205, 0.7468, 0.9532, 0.7464, 0.956, 0.7453, 0.9586, 0.7436, 0.9609, 0.7413, 0.9626, 0.7386, 0.9637, 0.7357, 0.964, 0.6335, 0.964, 0.5312, 0.964, 0.5284, 0.9637, 0.5257, 0.9626, 0.5234, 0.9609, 0.5216, 0.9586, 0.5205, 0.956, 0.5201, 0.9532, 0.5201, 0.5043, 0.5205, 0.5015, 0.5216, 0.4989, 0.5234, 0.4966, 0.5257, 0.4949, 0.5284, 0.4938, 0.5312, 0.4935, 0.9735, 0.9828, 0.9735, 0.5012, 1.0, 0.5012, 1.0, 0.9828, 0.4626, 0.7441, 0.4626, 0.5108, 0.4891, 0.5108, 0.4891, 0.7441, 0.2865, 0.5459, 0.2865, 0.9924, 0.2601, 0.9924, 0.2601, 0.5459, 0.07426, 0.6837, 0.07426, 0.5835, 0.08109, 0.5835, 0.08109, 0.6837, 0.8769, 0.04044, 0.8769, 0.007755, 0.8837, 0.007755, 0.8837, 0.04044, 0.008748, 0.01936, 0.008748, 0.4837, 0.0, 0.4924, 4.727e-08, 0.01088, 0.8769, 0.007694, 0.8769, 0.4566, 0.87, 0.4566, 0.87, 0.007694, 0.5157, 0.6273, 0.4893, 0.6273, 0.4893, 0.5107, 0.5157, 0.5107, 0.2402, 0.008483, 0.01984, 0.008484, 0.01109, 8.113e-07, 0.249, 0.0, 0.13, 0.4946, 0.2402, 0.4946, 0.249, 0.5033, 0.13, 0.5033, 0.2513, 0.4499, 0.2513, 0.01936, 0.2601, 0.01088, 0.2601, 0.4574, 0.4626, 0.7441, 0.4891, 0.7441, 0.4891, 0.7469, 0.4627, 0.7469, 0.4627, 0.7469, 0.4891, 0.7469, 0.4892, 0.7495, 0.4627, 0.7495, 0.4627, 0.7495, 0.4892, 0.7495, 0.4893, 0.7518, 0.4628, 0.7518, 0.2865, 1.0, 0.2601, 1.0, 0.2601, 0.9978, 0.2865, 0.9978, 0.2865, 0.9978, 0.2601, 0.9978, 0.2601, 0.9952, 0.2865, 0.9952, 0.2865, 0.9952, 0.2601, 0.9952, 0.2601, 0.9924, 0.2865, 0.9924, 0.9735, 0.9828, 1.0, 0.9828, 1.0, 0.9856, 0.9735, 0.9856, 0.9735, 0.9856, 1.0, 0.9856, 1.0, 0.9882, 0.9735, 0.9882, 0.9735, 0.9882, 1.0, 0.9882, 1.0, 0.9905, 0.9735, 0.9905, 0.4628, 0.5031, 0.4893, 0.5031, 0.4892, 0.5054, 0.4627, 0.5054, 0.4627, 0.5054, 0.4892, 0.5054, 0.4891, 0.508, 0.4627, 0.508, 0.4627, 0.508, 0.4891, 0.508, 0.4891, 0.5108, 0.4626, 0.5108, 0.2578, 0.5199, 0.2578, 0.5033, 0.2601, 0.5033, 0.2601, 0.5199, 0.1981, 0.5139, 0.2007, 0.5127, 0.2016, 0.5147, 0.1993, 0.5157, 0.1564, 0.6181, 0.1555, 0.6155, 0.1576, 0.615, 0.1584, 0.6171, 0.2288, 0.6329, 0.1936, 0.5264, 0.1957, 0.5259, 0.2309, 0.6322, 0.1933, 0.5207, 0.1943, 0.5181, 0.1962, 0.5191, 0.1955, 0.5212, 0.1558, 0.6098, 0.191, 0.5033, 0.1931, 0.504, 0.1579, 0.6103, 0.5157, 0.5107, 0.4893, 0.5107, 0.4893, 0.5079, 0.5157, 0.5079, 0.5157, 0.5079, 0.4893, 0.5079, 0.4893, 0.5053, 0.5158, 0.5053, 0.5158, 0.5053, 0.4893, 0.5053, 0.4894, 0.5031, 0.5158, 0.5031, 0.9735, 0.4935, 1.0, 0.4935, 1.0, 0.4957, 0.9735, 0.4957, 0.9735, 0.4957, 1.0, 0.4957, 1.0, 0.4983, 0.9735, 0.4983, 0.9735, 0.4983, 1.0, 0.4983, 1.0, 0.5012, 0.9735, 0.5012, 0.7501, 0.9607, 0.7483, 0.9584, 0.7526, 0.9495, 0.7543, 0.9517, 0.2513, 0.4837, 0.2509, 0.4866, 0.2462, 0.4774, 0.2466, 0.4747, 0.01984, 0.4946, 0.01697, 0.4943, 0.02136, 0.4848, 0.02412, 0.4852, 0.9735, 0.5043, 0.9735, 0.953, 0.9691, 0.9443, 0.9691, 0.513, 0.7483, 0.4989, 0.7501, 0.4966, 0.7543, 0.5057, 0.7526, 0.5078, 0.01697, 0.4943, 0.0143, 0.4932, 0.01878, 0.4838, 0.02136, 0.4848, 0.008748, 0.01936, 4.727e-08, 0.01088, 0.0003781, 0.008064, 0.009126, 0.01655, 0.009126, 0.01655, 0.0003781, 0.008064, 0.001486, 0.00544, 0.01023, 0.01392, 0.01023, 0.01392, 0.001486, 0.00544, 0.003249, 0.003187, 0.012, 0.01167, 0.012, 0.01167, 0.003249, 0.003187, 0.005547, 0.001458, 0.0143, 0.009942, 0.0143, 0.009942, 0.005547, 0.001458, 0.008222, 0.0003715, 0.01697, 0.008855, 0.01697, 0.008855, 0.008222, 0.0003715, 0.01109, 8.113e-07, 0.01984, 0.008484, 0.7524, 0.9624, 0.7501, 0.9607, 0.7543, 0.9517, 0.7566, 0.9533, 0.0143, 0.4932, 0.012, 0.4914, 0.01658, 0.4821, 0.01878, 0.4838, 0.7472, 0.5015, 0.7483, 0.4989, 0.7526, 0.5078, 0.7516, 0.5103, 0.012, 0.4914, 0.01023, 0.4892, 0.01488, 0.48, 0.01658, 0.4821, 0.755, 0.9635, 0.7524, 0.9624, 0.7566, 0.9533, 0.7591, 0.9544, 0.7468, 0.9203, 0.7468, 0.5043, 0.7512, 0.513, 0.7512, 0.9129, 0.01984, 0.4946, 0.01109, 0.5033, 0.008222, 0.5029, 0.01697, 0.4943, 0.01697, 0.4943, 0.008222, 0.5029, 0.005547, 0.5018, 0.0143, 0.4932, 0.0143, 0.4932, 0.005547, 0.5018, 0.003249, 0.5001, 0.012, 0.4914, 0.012, 0.4914, 0.003249, 0.5001, 0.001486, 0.4979, 0.01023, 0.4892, 0.01023, 0.4892, 0.001486, 0.4979, 0.000378, 0.4952, 0.009126, 0.4866, 0.009126, 0.4866, 0.000378, 0.4952, 0.0, 0.4924, 0.008748, 0.4837, 0.1498, 0.5835, 0.1429, 0.5835, 0.143, 0.5807, 0.1498, 0.5807, 0.1498, 0.5807, 0.143, 0.5807, 0.143, 0.5781, 0.1499, 0.5781, 0.1499, 0.5781, 0.143, 0.5781, 0.1431, 0.5758, 0.15, 0.5758, 0.8769, 0.4643, 0.87, 0.4643, 0.87, 0.462, 0.8769, 0.462, 0.8769, 0.462, 0.87, 0.462, 0.87, 0.4594, 0.8769, 0.4594, 0.8769, 0.4594, 0.87, 0.4594, 0.87, 0.4566, 0.8769, 0.4566, 0.08109, 0.5835, 0.07426, 0.5835, 0.07427, 0.5807, 0.08111, 0.5807, 0.08111, 0.5807, 0.07427, 0.5807, 0.07431, 0.5781, 0.08114, 0.5781, 0.08114, 0.5781, 0.07431, 0.5781, 0.07437, 0.5759, 0.0812, 0.5759, 0.87, 0.0, 0.8769, 0.0, 0.8769, 0.002253, 0.87, 0.002253, 0.87, 0.002253, 0.8769, 0.002253, 0.8769, 0.004877, 0.87, 0.004877, 0.87, 0.004877, 0.8769, 0.004877, 0.8769, 0.007694, 0.87, 0.007694, 0.8769, 0.4565, 0.8837, 0.4565, 0.8837, 0.4594, 0.8769, 0.4594, 0.8769, 0.4594, 0.8837, 0.4594, 0.8837, 0.462, 0.8769, 0.462, 0.8769, 0.462, 0.8837, 0.462, 0.8837, 0.4642, 0.8769, 0.4642, 0.15, 0.7918, 0.1431, 0.7918, 0.143, 0.7896, 0.1499, 0.7896, 0.1499, 0.7896, 0.143, 0.7896, 0.143, 0.7869, 0.1498, 0.7869, 0.1498, 0.7869, 0.143, 0.7869, 0.1429, 0.7841, 0.1498, 0.7841, 0.8837, 0.007755, 0.8769, 0.007755, 0.8769, 0.004933, 0.8837, 0.004933, 0.8837, 0.004933, 0.8769, 0.004933, 0.8769, 0.002287, 0.8837, 0.002287, 0.8837, 0.002287, 0.8769, 0.002287, 0.8769, 0.0, 0.8837, 0.0, 0.0812, 0.7917, 0.07437, 0.7918, 0.07431, 0.7895, 0.08114, 0.7894, 0.08114, 0.7894, 0.07431, 0.7895, 0.07427, 0.7868, 0.08111, 0.7868, 0.08111, 0.7868, 0.07427, 0.7868, 0.07426, 0.784, 0.08109, 0.784, 0.1498, 0.5835, 0.1498, 0.7841, 0.1429, 0.7841, 0.1429, 0.5835, 0.2453, 0.6549, 0.2453, 0.6383, 0.2535, 0.6383, 0.2535, 0.6549, 0.2535, 0.7787, 0.2535, 0.6549, 0.2556, 0.6549, 0.2556, 0.7787, 0.2309, 0.5198, 0.2322, 0.5198, 0.2354, 0.5229, 0.2354, 0.6333, 0.2353, 0.6337, 0.2351, 0.634, 0.2348, 0.6343, 0.2345, 0.6345, 0.2341, 0.6345, 0.2309, 0.6345, 0.2535, 0.6549, 0.2535, 0.6383, 0.2556, 0.6383, 0.2556, 0.6549, 0.04434, 0.7373, 0.04434, 0.7543, 0.03613, 0.7543, 0.03613, 0.7373, 0.1255, 0.5797, 0.1081, 0.5797, 0.1081, 0.5758, 0.1255, 0.5758, 0.2412, 0.7584, 0.2412, 0.6345, 0.2432, 0.6345, 0.2432, 0.7584, 0.2412, 0.6345, 0.2412, 0.7584, 0.2329, 0.7584, 0.2329, 0.6345, 0.2329, 0.6345, 0.2329, 0.7584, 0.2309, 0.7584, 0.2309, 0.6345, 0.2453, 0.7787, 0.2453, 0.6549, 0.2535, 0.6549, 0.2535, 0.7787, 0.05691, 0.6543, 0.0487, 0.6543, 0.04867, 0.6427, 0.05688, 0.6427, 0.1081, 0.6905, 0.1081, 0.707, 0.09635, 0.707, 0.09167, 0.6935, 0.09382, 0.6905, 0.05687, 0.6709, 0.04865, 0.6709, 0.04865, 0.6569, 0.05687, 0.6569, 0.06544, 0.8087, 0.06544, 0.8201, 0.05723, 0.8201, 0.05723, 0.8087, 0.06544, 0.8087, 0.05723, 0.8087, 0.05723, 0.694, 0.06544, 0.694, 0.09065, 0.6874, 0.08749, 0.6905, 0.08617, 0.6905, 0.08617, 0.5758, 0.0894, 0.5758, 0.08979, 0.5759, 0.09014, 0.5761, 0.09041, 0.5764, 0.09059, 0.5767, 0.09065, 0.5771, 0.2411, 0.5033, 0.2364, 0.5169, 0.2322, 0.5198, 0.2309, 0.5198, 0.2309, 0.5085, 0.231, 0.5073, 0.2314, 0.5062, 0.232, 0.5053, 0.2329, 0.5044, 0.2339, 0.5038, 0.235, 0.5034, 0.2361, 0.5033, 0.2528, 0.5033, 0.2528, 0.5198, 0.2385, 0.5198, 0.2364, 0.5169, 0.2411, 0.5033, 0.5169, 0.5756, 0.5169, 0.5676, 0.5201, 0.5676, 0.5201, 0.5756, 0.1255, 0.5962, 0.1255, 0.5797, 0.1429, 0.5797, 0.1429, 0.5962, 0.1081, 0.5962, 0.1081, 0.5797, 0.1255, 0.5797, 0.1255, 0.5962, 0.1081, 0.7201, 0.1081, 0.5962, 0.1255, 0.5962, 0.1255, 0.7201, 0.1255, 0.7201, 0.1255, 0.5962, 0.1429, 0.5962, 0.1429, 0.7201, 0.03613, 0.7373, 0.03613, 0.7543, 0.03405, 0.7543, 0.03405, 0.7373, 0.2412, 0.775, 0.2412, 0.7584, 0.2432, 0.7584, 0.2432, 0.775, 0.04434, 0.7543, 0.04434, 0.7373, 0.04642, 0.7373, 0.04642, 0.7543, 0.2412, 0.775, 0.2432, 0.775, 0.2432, 0.7788, 0.2412, 0.7788, 0.2453, 0.6383, 0.2453, 0.6549, 0.2432, 0.6549, 0.2432, 0.6383, 0.2329, 0.7584, 0.2329, 0.775, 0.2309, 0.775, 0.2309, 0.7584, 0.2309, 0.775, 0.2329, 0.775, 0.2329, 0.7788, 0.2309, 0.7788, 0.2453, 0.6549, 0.2453, 0.7787, 0.2432, 0.7787, 0.2432, 0.6549, 0.1843, 0.7486, 0.1843, 0.7316, 0.1925, 0.7316, 0.1925, 0.7486, 0.1925, 0.7486, 0.1925, 0.7316, 0.1946, 0.7316, 0.1946, 0.7486, 0.1843, 0.7316, 0.1843, 0.7486, 0.1823, 0.7486, 0.1823, 0.7316, 0.2556, 0.6383, 0.2535, 0.6383, 0.2535, 0.6345, 0.2556, 0.6345, 0.1429, 0.5797, 0.1255, 0.5797, 0.1255, 0.5758, 0.1429, 0.5758, 0.2453, 0.6383, 0.2432, 0.6383, 0.2432, 0.6345, 0.2453, 0.6345, 0.2329, 0.775, 0.2412, 0.775, 0.2412, 0.7788, 0.2329, 0.7788, 0.2535, 0.6383, 0.2453, 0.6383, 0.2453, 0.6345, 0.2535, 0.6345, 0.05686, 0.6379, 0.04865, 0.6379, 0.04866, 0.6368, 0.05686, 0.6368, 0.05686, 0.6368, 0.04866, 0.6368, 0.04866, 0.6357, 0.05687, 0.6357, 0.05687, 0.6357, 0.04866, 0.6357, 0.04868, 0.6347, 0.05689, 0.6347, 0.05689, 0.6347, 0.04868, 0.6347, 0.0487, 0.6338, 0.05691, 0.6338, 0.06544, 0.8233, 0.05723, 0.8233, 0.05723, 0.8223, 0.06544, 0.8223, 0.06544, 0.8223, 0.05723, 0.8223, 0.05723, 0.8212, 0.06544, 0.8212, 0.06544, 0.8212, 0.05723, 0.8212, 0.05723, 0.8201, 0.06544, 0.8201, 0.05688, 0.6427, 0.04867, 0.6427, 0.04865, 0.6379, 0.05686, 0.6379, 0.09065, 0.6874, 0.09081, 0.6884, 0.09126, 0.6893, 0.09196, 0.6899, 0.09284, 0.6904, 0.09382, 0.6905, 0.09167, 0.6935, 0.08749, 0.6905, 0.2385, 0.5198, 0.2375, 0.52, 0.2367, 0.5204, 0.236, 0.5211, 0.2355, 0.522, 0.2354, 0.5229, 0.2322, 0.5198, 0.2364, 0.5169, 0.06544, 0.8051, 0.07366, 0.8051, 0.07366, 0.806, 0.06544, 0.806, 0.06544, 0.806, 0.07366, 0.806, 0.07366, 0.8069, 0.06544, 0.8069, 0.04865, 0.6543, 0.05687, 0.6543, 0.05687, 0.655, 0.04865, 0.655, 0.04865, 0.655, 0.05687, 0.655, 0.05687, 0.6559, 0.04865, 0.6559, 0.04865, 0.6559, 0.05687, 0.6559, 0.05687, 0.6569, 0.04865, 0.6569, 0.08749, 0.6905, 0.09167, 0.6935, 0.09635, 0.707, 0.09145, 0.707, 0.09027, 0.7069, 0.08916, 0.7065, 0.08816, 0.7059, 0.08732, 0.7051, 0.08669, 0.7041, 0.0863, 0.703, 0.08617, 0.7019, 0.08617, 0.6905, 0.5169, 0.5676, 0.5169, 0.5756, 0.5165, 0.5756, 0.5165, 0.5676, 0.5165, 0.5676, 0.5165, 0.5756, 0.5161, 0.5756, 0.5161, 0.5676, 0.5161, 0.5676, 0.5161, 0.5756, 0.5158, 0.5756, 0.5158, 0.5676, 0.06544, 0.694, 0.07366, 0.694, 0.07366, 0.6944, 0.06544, 0.6944, 0.06544, 0.6944, 0.07366, 0.6944, 0.07366, 0.6948, 0.06544, 0.6948, 0.07366, 0.8051, 0.06544, 0.8051, 0.06544, 0.6948, 0.07366, 0.6948, 0.01023, 0.4892, 0.009126, 0.4866, 0.01382, 0.4774, 0.01488, 0.48, 0.008748, 0.4837, 0.008748, 0.01936, 0.01345, 0.02837, 0.01345, 0.4747, 0.7468, 0.5043, 0.7472, 0.5015, 0.7516, 0.5103, 0.7512, 0.513, 0.009126, 0.4866, 0.008748, 0.4837, 0.01345, 0.4747, 0.01382, 0.4774, 0.7579, 0.9639, 0.755, 0.9635, 0.7591, 0.9544, 0.7619, 0.9547, 0.01984, 0.008484, 0.2402, 0.008483, 0.2359, 0.01791, 0.02412, 0.01791, 0.2597, 0.4952, 0.2509, 0.4866, 0.2513, 0.4837, 0.2601, 0.4924, 0.2586, 0.4979, 0.2498, 0.4892, 0.2509, 0.4866, 0.2597, 0.4952, 0.2568, 0.5001, 0.2481, 0.4914, 0.2498, 0.4892, 0.2586, 0.4979, 0.2545, 0.5018, 0.2458, 0.4932, 0.2481, 0.4914, 0.2568, 0.5001, 0.2518, 0.5029, 0.2431, 0.4943, 0.2458, 0.4932, 0.2545, 0.5018, 0.249, 0.5033, 0.2402, 0.4946, 0.2431, 0.4943, 0.2518, 0.5029, 0.13, 0.4946, 0.01984, 0.4946, 0.02412, 0.4852, 0.13, 0.4852, 0.7579, 0.4935, 0.9624, 0.4935, 0.9585, 0.5026, 0.7619, 0.5026, 0.2513, 0.4499, 0.2513, 0.4837, 0.2466, 0.4747, 0.2466, 0.4422, 0.9624, 0.4935, 0.9653, 0.4938, 0.9612, 0.5029, 0.9585, 0.5026, 0.9735, 0.953, 0.9731, 0.9558, 0.9688, 0.947, 0.9691, 0.9443, 0.2509, 0.01655, 0.2513, 0.01936, 0.2466, 0.02837, 0.2462, 0.02566, 0.2518, 0.0003707, 0.2431, 0.008854, 0.2402, 0.008483, 0.249, 0.0, 0.2545, 0.001457, 0.2458, 0.009941, 0.2431, 0.008854, 0.2518, 0.0003707, 0.2568, 0.003186, 0.2481, 0.01167, 0.2458, 0.009941, 0.2545, 0.001457, 0.2586, 0.005439, 0.2498, 0.01392, 0.2481, 0.01167, 0.2568, 0.003186, 0.2597, 0.008063, 0.2509, 0.01655, 0.2498, 0.01392, 0.2586, 0.005439, 0.2601, 0.01088, 0.2513, 0.01936, 0.2509, 0.01655, 0.2597, 0.008063, 0.2498, 0.01392, 0.2509, 0.01655, 0.2462, 0.02566, 0.2452, 0.02314, 0.9653, 0.4938, 0.968, 0.4949, 0.9638, 0.504, 0.9612, 0.5029, 0.9731, 0.9558, 0.972, 0.9584, 0.9677, 0.9495, 0.9688, 0.947, 0.2481, 0.01167, 0.2498, 0.01392, 0.2452, 0.02314, 0.2435, 0.02097, 0.2466, 0.02837, 0.239, 0.03576, 0.2386, 0.03306, 0.2462, 0.02566, 0.2462, 0.02566, 0.2386, 0.03306, 0.2376, 0.03053, 0.2452, 0.02314, 0.2452, 0.02314, 0.2376, 0.03053, 0.2359, 0.02837, 0.2435, 0.02097, 0.2435, 0.02097, 0.2359, 0.02837, 0.2336, 0.02671, 0.2413, 0.01931, 0.2413, 0.01931, 0.2336, 0.02671, 0.2311, 0.02566, 0.2387, 0.01827, 0.2387, 0.01827, 0.2311, 0.02566, 0.2283, 0.02531, 0.2359, 0.01791, 0.2359, 0.4852, 0.2283, 0.4776, 0.2311, 0.4773, 0.2387, 0.4848, 0.2387, 0.4848, 0.2311, 0.4773, 0.2336, 0.4762, 0.2413, 0.4838, 0.2413, 0.4838, 0.2336, 0.4762, 0.2359, 0.4746, 0.2435, 0.4821, 0.2435, 0.4821, 0.2359, 0.4746, 0.2376, 0.4724, 0.2452, 0.48, 0.2452, 0.48, 0.2376, 0.4724, 0.2386, 0.4699, 0.2462, 0.4774, 0.2462, 0.4774, 0.2386, 0.4699, 0.239, 0.4672, 0.2466, 0.4747, 0.02144, 0.4699, 0.01382, 0.4774, 0.01345, 0.4747, 0.02108, 0.4672, 0.02251, 0.4724, 0.01488, 0.48, 0.01382, 0.4774, 0.02144, 0.4699, 0.0242, 0.4746, 0.01658, 0.4821, 0.01488, 0.48, 0.02251, 0.4724, 0.02641, 0.4762, 0.01878, 0.4838, 0.01658, 0.4821, 0.0242, 0.4746, 0.02898, 0.4773, 0.02136, 0.4848, 0.01878, 0.4838, 0.02641, 0.4762, 0.03174, 0.4776, 0.02412, 0.4852, 0.02136, 0.4848, 0.02898, 0.4773, 0.02898, 0.02566, 0.02136, 0.01827, 0.02412, 0.01791, 0.03174, 0.02531, 0.02641, 0.02671, 0.01878, 0.01931, 0.02136, 0.01827, 0.02898, 0.02566, 0.0242, 0.02837, 0.01658, 0.02097, 0.01878, 0.01931, 0.02641, 0.02671, 0.02251, 0.03053, 0.01488, 0.02314, 0.01658, 0.02097, 0.0242, 0.02837, 0.02144, 0.03306, 0.01382, 0.02566, 0.01488, 0.02314, 0.02251, 0.03053, 0.02108, 0.03576, 0.01345, 0.02837, 0.01382, 0.02566, 0.02144, 0.03306, 0.239, 0.4358, 0.239, 0.03576, 0.2466, 0.02837, 0.2466, 0.4422, 0.13, 0.4776, 0.2283, 0.4776, 0.2359, 0.4852, 0.13, 0.4852, 0.2283, 0.02531, 0.03174, 0.02531, 0.02412, 0.01791, 0.2359, 0.01791, 0.02108, 0.03576, 0.02108, 0.4672, 0.01345, 0.4747, 0.01345, 0.02837, 0.7501, 0.4966, 0.7524, 0.4949, 0.7566, 0.504, 0.7543, 0.5057, 0.2509, 0.4866, 0.2498, 0.4892, 0.2452, 0.48, 0.2462, 0.4774, 0.2498, 0.4892, 0.2481, 0.4914, 0.2435, 0.4821, 0.2452, 0.48, 0.7483, 0.9584, 0.7472, 0.9558, 0.7516, 0.947, 0.7526, 0.9495, 0.7524, 0.4949, 0.755, 0.4938, 0.7591, 0.5029, 0.7566, 0.504, 0.2481, 0.4914, 0.2458, 0.4932, 0.2413, 0.4838, 0.2435, 0.4821, 0.2458, 0.4932, 0.2431, 0.4943, 0.2387, 0.4848, 0.2413, 0.4838, 0.7472, 0.9558, 0.7468, 0.953, 0.7512, 0.9443, 0.7516, 0.947, 0.755, 0.4938, 0.7579, 0.4935, 0.7619, 0.5026, 0.7591, 0.5029, 0.2431, 0.4943, 0.2402, 0.4946, 0.2359, 0.4852, 0.2387, 0.4848, 0.8602, 0.9639, 0.7579, 0.9639, 0.7619, 0.9547, 0.8602, 0.9547, 0.9653, 0.9635, 0.9624, 0.9639, 0.9585, 0.9547, 0.9612, 0.9544, 0.01697, 0.008855, 0.01984, 0.008484, 0.02412, 0.01791, 0.02136, 0.01827, 0.9731, 0.5015, 0.9735, 0.5043, 0.9691, 0.513, 0.9688, 0.5103, 0.0143, 0.009942, 0.01697, 0.008855, 0.02136, 0.01827, 0.01878, 0.01931, 0.012, 0.01167, 0.0143, 0.009942, 0.01878, 0.01931, 0.01658, 0.02097, 0.968, 0.9624, 0.9653, 0.9635, 0.9612, 0.9544, 0.9638, 0.9533, 0.01023, 0.01392, 0.012, 0.01167, 0.01658, 0.02097, 0.01488, 0.02314, 0.972, 0.4989, 0.9731, 0.5015, 0.9688, 0.5103, 0.9677, 0.5078, 0.009126, 0.01655, 0.01023, 0.01392, 0.01488, 0.02314, 0.01382, 0.02566, 0.9703, 0.9607, 0.968, 0.9624, 0.9638, 0.9533, 0.966, 0.9517, 0.008748, 0.01936, 0.009126, 0.01655, 0.01382, 0.02566, 0.01345, 0.02837, 0.9703, 0.4966, 0.972, 0.4989, 0.9677, 0.5078, 0.966, 0.5056, 0.2402, 0.008483, 0.2431, 0.008854, 0.2387, 0.01827, 0.2359, 0.01791, 0.2431, 0.008854, 0.2458, 0.009941, 0.2413, 0.01931, 0.2387, 0.01827, 0.972, 0.9584, 0.9703, 0.9607, 0.966, 0.9517, 0.9677, 0.9495, 0.968, 0.4949, 0.9703, 0.4966, 0.966, 0.5056, 0.9638, 0.504, 0.2458, 0.009941, 0.2481, 0.01167, 0.2435, 0.02097, 0.2413, 0.01931, 0.5087, 0.4983, 0.5106, 0.498, 0.5119, 0.5027, 0.509, 0.5031, 0.5106, 0.498, 0.5121, 0.4974, 0.5146, 0.5016, 0.5119, 0.5027, 0.5121, 0.4974, 0.5134, 0.4965, 0.5169, 0.4999, 0.5146, 0.5016, 0.5134, 0.4965, 0.5143, 0.4952, 0.5186, 0.4977, 0.5169, 0.4999, 0.5143, 0.4952, 0.515, 0.4938, 0.5198, 0.495, 0.5186, 0.4977, 0.515, 0.4938, 0.5152, 0.4919, 0.5201, 0.4922, 0.5198, 0.495, 0.265, 0.4919, 0.2652, 0.4938, 0.2604, 0.495, 0.2601, 0.4922, 0.2652, 0.4938, 0.2658, 0.4952, 0.2616, 0.4977, 0.2604, 0.495, 0.2658, 0.4952, 0.2668, 0.4965, 0.2633, 0.4999, 0.2616, 0.4977, 0.2668, 0.4965, 0.2681, 0.4974, 0.2656, 0.5016, 0.2633, 0.4999, 0.2681, 0.4974, 0.2696, 0.498, 0.2683, 0.5027, 0.2656, 0.5016, 0.2696, 0.498, 0.2715, 0.4983, 0.2712, 0.5031, 0.2683, 0.5027, 0.5152, 0.01119, 0.515, 0.009318, 0.5198, 0.00806, 0.5201, 0.01087, 0.515, 0.009318, 0.5143, 0.007869, 0.5186, 0.005437, 0.5198, 0.00806, 0.5143, 0.007869, 0.5134, 0.006623, 0.5169, 0.003185, 0.5186, 0.005437, 0.5134, 0.006623, 0.5121, 0.005668, 0.5146, 0.001457, 0.5169, 0.003185, 0.5121, 0.005668, 0.5106, 0.005067, 0.5119, 0.0003705, 0.5146, 0.001457, 0.5106, 0.005067, 0.5087, 0.004821, 0.509, 0.0, 0.5119, 0.0003705, 0.2715, 0.004823, 0.2696, 0.005069, 0.2683, 0.0003725, 0.2712, 1.924e-06, 0.2696, 0.005069, 0.2681, 0.00567, 0.2656, 0.001459, 0.2683, 0.0003725, 0.2681, 0.00567, 0.2668, 0.006625, 0.2633, 0.003187, 0.2656, 0.001459, 0.2668, 0.006625, 0.2658, 0.007871, 0.2616, 0.005439, 0.2633, 0.003187, 0.2658, 0.007871, 0.2652, 0.00932, 0.2604, 0.008062, 0.2616, 0.005439, 0.2652, 0.00932, 0.265, 0.01119, 0.2601, 0.01088, 0.2604, 0.008062, 0.265, 0.01119, 0.265, 0.4919, 0.2601, 0.4922, 0.2601, 0.01088, 0.2715, 0.4983, 0.5087, 0.4983, 0.509, 0.5031, 0.2712, 0.5031, 0.3901, 0.004822, 0.2715, 0.004823, 0.2712, 1.924e-06, 0.3901, 9.736e-07, 0.5152, 0.0462, 0.5152, 0.01119, 0.5201, 0.01087, 0.5201, 0.04593, 0.5266, 0.4935, 0.5247, 0.4932, 0.5232, 0.4926, 0.522, 0.4917, 0.521, 0.4904, 0.5204, 0.489, 0.5201, 0.4871, 0.5201, 0.006371, 0.5204, 0.004499, 0.521, 0.00305, 0.522, 0.001804, 0.5232, 0.000849, 0.5247, 0.0002484, 0.5266, 1.947e-06, 0.6452, 9.736e-07, 0.7639, 0.0, 0.7658, 0.0002464, 0.7672, 0.000847, 0.7685, 0.001802, 0.7695, 0.003048, 0.7701, 0.004497, 0.7704, 0.006369, 0.7704, 0.04137, 0.7704, 0.4871, 0.7701, 0.489, 0.7695, 0.4904, 0.7685, 0.4917, 0.7672, 0.4926, 0.7658, 0.4932, 0.7639, 0.4935, 0.8202, 0.002697, 0.8202, 0.004569, 0.7704, 0.004569, 0.7704, 0.002697, 0.3364, 0.5031, 0.3364, 0.5043, 0.2866, 0.5044, 0.2866, 0.5031, 0.8202, 0.001246, 0.8202, 0.002697, 0.7704, 0.002697, 0.7704, 0.001246, 0.8202, 0.4889, 0.8202, 0.4901, 0.7704, 0.4901, 0.7704, 0.4889, 0.8202, 0.0, 0.8202, 0.001246, 0.7704, 0.001246, 0.7704, 2.318e-08, 0.8202, 0.4874, 0.8202, 0.4889, 0.7704, 0.4889, 0.7704, 0.4874, 0.3862, 0.7437, 0.3862, 0.7449, 0.3364, 0.7449, 0.3365, 0.7437, 0.8202, 0.4855, 0.8202, 0.4874, 0.7704, 0.4874, 0.7704, 0.4855, 0.3863, 0.7422, 0.3862, 0.7437, 0.3365, 0.7437, 0.3365, 0.7422, 0.8202, 0.004569, 0.8202, 0.4855, 0.7704, 0.4855, 0.7704, 0.004569, 0.3863, 0.7403, 0.3863, 0.7422, 0.3365, 0.7422, 0.3365, 0.7403, 0.3863, 0.5077, 0.3863, 0.7403, 0.3365, 0.7403, 0.3365, 0.5077, 0.87, 0.002727, 0.87, 0.004604, 0.8202, 0.004604, 0.8202, 0.002727, 0.3364, 0.6239, 0.3364, 0.7402, 0.2865, 0.7403, 0.2865, 0.624, 0.87, 0.001265, 0.87, 0.002727, 0.8202, 0.002727, 0.8202, 0.001265, 0.3863, 0.5058, 0.3863, 0.5077, 0.3365, 0.5077, 0.3365, 0.5058, 0.87, 0.03962, 0.87, 0.4855, 0.8202, 0.4855, 0.8202, 0.03962, 0.87, 0.0, 0.87, 0.001265, 0.8202, 0.001265, 0.8202, 0.0, 0.3862, 0.5043, 0.3863, 0.5058, 0.3365, 0.5058, 0.3365, 0.5043, 0.3364, 0.7436, 0.3364, 0.7448, 0.2866, 0.7449, 0.2866, 0.7436, 0.3862, 0.5031, 0.3862, 0.5043, 0.3365, 0.5043, 0.3364, 0.5031, 0.3364, 0.7421, 0.3364, 0.7436, 0.2866, 0.7436, 0.2866, 0.7421, 0.87, 0.4888, 0.87, 0.49, 0.8202, 0.49, 0.8202, 0.4888, 0.3364, 0.7402, 0.3364, 0.7421, 0.2866, 0.7421, 0.2865, 0.7403, 0.87, 0.4874, 0.87, 0.4888, 0.8202, 0.4888, 0.8202, 0.4874, 0.3364, 0.5058, 0.3364, 0.5076, 0.2865, 0.5077, 0.2866, 0.5058, 0.87, 0.4855, 0.87, 0.4874, 0.8202, 0.4874, 0.8202, 0.4855, 0.3364, 0.5076, 0.3364, 0.6239, 0.2865, 0.624, 0.2865, 0.5077, 0.5087, 0.004821, 0.3901, 0.004822, 0.3901, 9.736e-07, 0.509, 0.0, 0.9624, 0.9639, 0.8602, 0.9639, 0.8602, 0.9547, 0.9585, 0.9547, 0.03174, 0.4776, 0.13, 0.4776, 0.13, 0.4852, 0.02412, 0.4852, 0.2402, 0.4946, 0.13, 0.4946, 0.13, 0.4852, 0.2359, 0.4852, 0.01984, 0.4946, 0.13, 0.4946, 0.13, 0.5033, 0.01109, 0.5033, 0.1581, 0.6205, 0.1564, 0.6181, 0.1584, 0.6171, 0.1597, 0.619, 0.07426, 0.784, 0.07426, 0.6837, 0.08109, 0.6837, 0.08109, 0.784, 0.87, 0.004604, 0.87, 0.03962, 0.8202, 0.03962, 0.8202, 0.004604, 0.5152, 0.4919, 0.5152, 0.0462, 0.5201, 0.04593, 0.5201, 0.4922, 0.239, 0.4672, 0.239, 0.4358, 0.2466, 0.4422, 0.2466, 0.4747, 0.2513, 0.01936, 0.2513, 0.4499, 0.2466, 0.4422, 0.2466, 0.02837, 0.7468, 0.953, 0.7468, 0.9203, 0.7512, 0.9129, 0.7512, 0.9443, 0.2513, 0.4837, 0.2513, 0.4499, 0.2601, 0.4574, 0.2601, 0.4924, 0.8769, 0.4565, 0.8769, 0.04044, 0.8837, 0.04044, 0.8837, 0.4565, 0.2007, 0.5127, 0.2302, 0.5033, 0.2309, 0.5054, 0.2016, 0.5147, 0.2818, 0.5109, 0.2818, 0.508, 0.2865, 0.508, 0.2865, 0.5109, 0.2648, 0.508, 0.2648, 0.5109, 0.2601, 0.5109, 0.2601, 0.508, 0.2818, 0.508, 0.2818, 0.5054, 0.2865, 0.5054, 0.2865, 0.508, 0.2648, 0.5054, 0.2648, 0.508, 0.2601, 0.508, 0.2601, 0.5054, 0.2818, 0.5054, 0.2818, 0.5031, 0.2865, 0.5031, 0.2865, 0.5054, 0.2648, 0.5031, 0.2648, 0.5054, 0.2601, 0.5054, 0.2601, 0.5031, 0.5111, 0.7517, 0.511, 0.7494, 0.5158, 0.7494, 0.5158, 0.7517, 0.4941, 0.7494, 0.4941, 0.7517, 0.4894, 0.7517, 0.4893, 0.7494, 0.511, 0.7494, 0.511, 0.7468, 0.5157, 0.7468, 0.5158, 0.7494, 0.494, 0.7468, 0.4941, 0.7494, 0.4893, 0.7494, 0.4893, 0.7468, 0.511, 0.7468, 0.511, 0.7439, 0.5157, 0.7439, 0.5157, 0.7468, 0.494, 0.744, 0.494, 0.7468, 0.4893, 0.7468, 0.4893, 0.744, 0.2818, 0.5412, 0.2818, 0.5109, 0.2865, 0.5109, 0.2865, 0.5459, 0.494, 0.632, 0.494, 0.744, 0.4893, 0.744, 0.4893, 0.6273, 0.511, 0.7439, 0.511, 0.632, 0.5157, 0.6273, 0.5157, 0.7439, 0.511, 0.632, 0.494, 0.632, 0.4893, 0.6273, 0.5157, 0.6273, 0.2648, 0.5109, 0.2648, 0.5412, 0.2601, 0.5459, 0.2601, 0.5109, 0.2648, 0.5412, 0.2818, 0.5412, 0.2865, 0.5459, 0.2601, 0.5459, 0.03405, 0.7437, 0.0171, 0.7437, 0.0171, 0.7413, 0.03405, 0.7413, 0.03405, 0.7413, 0.0171, 0.7413, 0.0171, 0.7391, 0.03405, 0.7391, 0.03405, 0.7391, 0.0171, 0.7391, 0.0171, 0.7373, 0.03405, 0.7373, 0.07426, 0.694, 0.05732, 0.694, 0.05727, 0.6922, 0.07421, 0.6922, 0.07421, 0.6922, 0.05727, 0.6922, 0.05724, 0.69, 0.07418, 0.69, 0.07418, 0.69, 0.05724, 0.69, 0.05723, 0.6876, 0.07417, 0.6876, 0.07417, 0.6876, 0.05723, 0.6876, 0.05732, 0.5759, 0.07426, 0.5759, 0.03405, 0.7437, 0.03405, 0.7739, 0.0171, 0.7739, 0.0171, 0.7437, 0.1931, 0.5236, 0.1933, 0.5207, 0.1955, 0.5212, 0.1953, 0.5235, 0.1629, 0.6235, 0.1603, 0.6223, 0.1615, 0.6205, 0.1637, 0.6215, 0.1924, 0.6329, 0.1629, 0.6235, 0.1637, 0.6215, 0.1931, 0.6308, 0.1555, 0.6155, 0.1552, 0.6126, 0.1575, 0.6127, 0.1576, 0.615, 0.1959, 0.5157, 0.1981, 0.5139, 0.1993, 0.5157, 0.1975, 0.5172, 0.2578, 0.5365, 0.2578, 0.5199, 0.2601, 0.5199, 0.2601, 0.5365, 0.1936, 0.5264, 0.1931, 0.5236, 0.1953, 0.5235, 0.1957, 0.5259, 0.1603, 0.6223, 0.1581, 0.6205, 0.1597, 0.619, 0.1615, 0.6205, 0.1552, 0.6126, 0.1558, 0.6098, 0.1579, 0.6103, 0.1575, 0.6127, 0.1943, 0.5181, 0.1959, 0.5157, 0.1975, 0.5172, 0.1962, 0.5191, 0.4541, 0.8648, 0.4541, 0.5033, 0.4626, 0.5032, 0.4626, 0.8648, 0.4393, 0.5032, 0.4393, 0.8648, 0.433, 0.8647, 0.433, 0.5031, 0.433, 0.5031, 0.433, 0.8647, 0.4245, 0.8647, 0.4245, 0.5031, 0.4245, 0.5031, 0.4245, 0.8647, 0.4159, 0.8647, 0.4159, 0.5031, 0.3863, 0.8647, 0.3863, 0.5031, 0.3925, 0.5031, 0.3925, 0.8647, 0.3925, 0.8647, 0.3925, 0.5031, 0.4011, 0.5031, 0.4011, 0.8647, 0.4011, 0.8647, 0.4011, 0.5031, 0.4096, 0.5031, 0.4096, 0.8647, 0.4096, 0.8647, 0.4096, 0.5031, 0.4159, 0.5031, 0.4159, 0.8647, 0.0171, 0.5033, 0.0171, 0.8647, 0.008552, 0.8648, 0.008552, 0.5034, 0.008552, 0.5034, 0.008552, 0.8648, 2.954e-08, 0.8647, 0.0, 0.5033, 0.1081, 0.732, 0.1125, 0.7244, 0.1202, 0.7201, 0.1291, 0.7201, 0.1367, 0.7244, 0.1411, 0.732, 0.1411, 0.7406, 0.1367, 0.7482, 0.1291, 0.7525, 0.1202, 0.7525, 0.1126, 0.7482, 0.1081, 0.7406, 0.4393, 0.8647, 0.4393, 0.5031, 0.4455, 0.5032, 0.4455, 0.8648, 0.4455, 0.8648, 0.4455, 0.5032, 0.4541, 0.5033, 0.4541, 0.8648, 0.2085, 0.7636, 0.2009, 0.7593, 0.1965, 0.7517, 0.1965, 0.7431, 0.2009, 0.7355, 0.2085, 0.7312, 0.2174, 0.7312, 0.225, 0.7355, 0.2294, 0.743, 0.2294, 0.7517, 0.225, 0.7592, 0.2174, 0.7636, 0.05723, 0.6046, 0.01746, 0.6046, 0.01743, 0.5759, 0.0572, 0.5759, 0.07053, 0.5437, 0.05688, 0.5303, 0.05688, 0.5033, 0.08617, 0.5033, 0.08617, 0.5437, 0.2577, 0.568, 0.2578, 0.5809, 0.2529, 0.5809, 0.2528, 0.568, 0.1709, 0.7316, 0.1709, 0.7706, 0.1552, 0.7706, 0.1552, 0.7316, 0.195, 0.6329, 0.195, 0.6663, 0.1552, 0.6663, 0.1552, 0.6329, 0.195, 0.6912, 0.195, 0.7316, 0.1552, 0.7316, 0.1552, 0.6912, 0.1155, 0.5033, 0.1155, 0.5303, 0.1018, 0.5437, 0.08617, 0.5437, 0.08617, 0.5033, 0.08246, 0.707, 0.1016, 0.707, 0.1016, 0.7461, 0.08246, 0.7461, 0.5167, 0.5676, 0.5167, 0.5528, 0.5175, 0.5528, 0.5175, 0.5676, 0.01747, 0.6119, 0.05723, 0.6119, 0.05711, 0.624, 0.01735, 0.624, 0.01747, 0.6119, 0.01746, 0.6046, 0.05723, 0.6046, 0.05723, 0.6119, 0.1552, 0.6663, 0.195, 0.6663, 0.195, 0.6796, 0.1552, 0.6796, 0.1552, 0.6796, 0.195, 0.6796, 0.195, 0.6912, 0.1552, 0.6912, 0.01735, 0.624, 0.05711, 0.624, 0.05687, 0.6338, 0.0171, 0.6338, 0.1709, 0.7706, 0.1709, 0.7316, 0.1774, 0.7316, 0.1774, 0.7706, 0.1155, 0.5571, 0.1128, 0.5507, 0.1122, 0.5443, 0.1155, 0.5303, 0.06011, 0.5443, 0.05955, 0.5508, 0.05688, 0.5571, 0.05688, 0.5303, 0.07053, 0.5437, 0.06409, 0.5463, 0.06011, 0.5443, 0.05688, 0.5303, 0.1122, 0.5443, 0.1083, 0.5463, 0.1018, 0.5437, 0.1155, 0.5303, 0.5193, 0.534, 0.5193, 0.5031, 0.5201, 0.5031, 0.5201, 0.534, 0.1128, 0.5507, 0.1083, 0.5463, 0.1122, 0.5443, 0.06409, 0.5463, 0.05955, 0.5508, 0.06011, 0.5443, 0.1823, 0.7316, 0.1823, 0.7706, 0.1774, 0.7706, 0.1774, 0.7316, 0.1081, 0.707, 0.1081, 0.7461, 0.1016, 0.7461, 0.1016, 0.707, 0.02379, 0.7049, 0.01834, 0.7178, 0.02379, 0.7307, 0.0171, 0.7373, 0.0171, 0.6983, 0.05012, 0.7049, 0.03695, 0.6995, 0.02379, 0.7049, 0.0171, 0.6983, 0.05681, 0.6983, 0.05012, 0.7307, 0.05557, 0.7178, 0.05012, 0.7049, 0.05681, 0.6983, 0.05681, 0.7373, 0.02379, 0.7307, 0.03695, 0.7361, 0.05012, 0.7307, 0.05681, 0.7373, 0.0171, 0.7373, 0.2528, 0.5162, 0.253, 0.5033, 0.2578, 0.5033, 0.2577, 0.5162, 0.15, 0.6017, 0.15, 0.5888, 0.1548, 0.5888, 0.1548, 0.6017, 0.2528, 0.555, 0.2529, 0.5421, 0.2578, 0.5421, 0.2577, 0.555, 0.2137, 0.7143, 0.1965, 0.7073, 0.2065, 0.6974, 0.2208, 0.6974, 0.2309, 0.7213, 0.2137, 0.7143, 0.2208, 0.6974, 0.2309, 0.7073, 0.2208, 0.7312, 0.2065, 0.7312, 0.2137, 0.7143, 0.2309, 0.7213, 0.2065, 0.7312, 0.1965, 0.7213, 0.1965, 0.7073, 0.2137, 0.7143, 0.253, 0.5292, 0.2528, 0.5162, 0.2577, 0.5162, 0.2578, 0.5292, 0.2529, 0.5421, 0.2528, 0.5292, 0.2577, 0.5292, 0.2578, 0.5421, 0.2578, 0.555, 0.2577, 0.568, 0.2528, 0.568, 0.2529, 0.555, 0.15, 0.5888, 0.15, 0.5758, 0.1548, 0.5758, 0.1548, 0.5888, 0.1196, 0.5718, 0.1511, 0.5718, 0.1552, 0.5758, 0.1155, 0.5758, 0.02122, 0.5718, 0.05277, 0.5718, 0.05688, 0.5759, 0.0171, 0.5759, 0.1328, 0.5116, 0.1222, 0.5073, 0.123, 0.5033, 0.1351, 0.5082, 0.05017, 0.5073, 0.03957, 0.5116, 0.03724, 0.5082, 0.04936, 0.5033, 0.1222, 0.5073, 0.1196, 0.5073, 0.1155, 0.5033, 0.123, 0.5033, 0.05277, 0.5073, 0.05017, 0.5073, 0.04936, 0.5033, 0.05688, 0.5033, 0.02402, 0.5308, 0.02122, 0.5429, 0.0171, 0.5425, 0.02017, 0.5292, 0.1511, 0.5429, 0.1483, 0.5308, 0.1522, 0.5292, 0.1552, 0.5425, 0.03079, 0.5203, 0.02402, 0.5308, 0.02017, 0.5292, 0.02756, 0.5177, 0.1483, 0.5308, 0.1415, 0.5202, 0.1448, 0.5177, 0.1522, 0.5292, 0.1415, 0.5202, 0.1328, 0.5116, 0.1351, 0.5082, 0.1448, 0.5177, 0.03957, 0.5116, 0.03079, 0.5203, 0.02756, 0.5177, 0.03724, 0.5082, 0.1511, 0.5718, 0.1511, 0.5429, 0.1552, 0.5425, 0.1552, 0.5758, 0.02122, 0.5429, 0.02122, 0.5718, 0.0171, 0.5759, 0.0171, 0.5425, 0.1196, 0.5303, 0.1196, 0.5571, 0.1155, 0.5571, 0.1155, 0.5303, 0.05277, 0.5571, 0.05277, 0.5303, 0.05688, 0.5303, 0.05688, 0.5571, 0.1196, 0.5571, 0.1196, 0.5718, 0.1155, 0.5758, 0.1155, 0.5571, 0.1196, 0.5073, 0.1196, 0.5303, 0.1155, 0.5303, 0.1155, 0.5033, 0.05277, 0.5718, 0.05277, 0.5571, 0.05688, 0.5571, 0.05688, 0.5759, 0.05277, 0.5303, 0.05277, 0.5073, 0.05688, 0.5033, 0.05688, 0.5303, 0.1993, 0.6974, 0.1993, 0.6685, 0.2021, 0.6563, 0.2089, 0.6458, 0.2177, 0.6372, 0.2283, 0.6329, 0.2309, 0.6329, 0.2309, 0.6559, 0.2309, 0.6826, 0.2309, 0.6974, 0.0171, 0.6983, 0.0171, 0.6835, 0.0171, 0.6568, 0.0171, 0.6338, 0.0197, 0.6338, 0.0303, 0.6381, 0.03908, 0.6467, 0.04585, 0.6573, 0.04865, 0.6694, 0.04865, 0.6983, 0.5183, 0.555, 0.5183, 0.5442, 0.5191, 0.5442, 0.5191, 0.555, 0.2593, 0.5391, 0.2593, 0.5497, 0.2585, 0.5497, 0.2585, 0.5391, 0.5167, 0.5261, 0.5167, 0.5031, 0.5175, 0.5031, 0.5175, 0.5261, 0.2593, 0.5497, 0.2593, 0.5589, 0.2585, 0.5589, 0.2585, 0.5497, 0.2601, 0.5457, 0.2601, 0.5563, 0.2593, 0.5563, 0.2593, 0.5457, 0.5158, 0.5179, 0.5158, 0.5031, 0.5167, 0.5031, 0.5167, 0.5179, 0.2601, 0.5365, 0.2601, 0.5457, 0.2593, 0.5457, 0.2593, 0.5365, 0.2593, 0.5365, 0.2593, 0.5391, 0.2585, 0.5391, 0.2585, 0.5365, 0.5158, 0.5676, 0.5158, 0.5446, 0.5167, 0.5446, 0.5167, 0.5676, 0.5183, 0.532, 0.5183, 0.5031, 0.5191, 0.5031, 0.5191, 0.532, 0.2601, 0.5563, 0.2601, 0.5589, 0.2593, 0.5589, 0.2593, 0.5563, 0.5183, 0.5031, 0.5183, 0.532, 0.5175, 0.532, 0.5175, 0.5031, 0.5183, 0.532, 0.5183, 0.5442, 0.5175, 0.5442, 0.5175, 0.532, 0.5167, 0.5528, 0.5167, 0.5261, 0.5175, 0.5261, 0.5175, 0.5528, 0.5183, 0.5442, 0.5183, 0.532, 0.5191, 0.532, 0.5191, 0.5442, 0.5201, 0.534, 0.5201, 0.565, 0.5193, 0.565, 0.5193, 0.534, 0.5158, 0.5446, 0.5158, 0.5179, 0.5167, 0.5179, 0.5167, 0.5446, 0.5183, 0.5442, 0.5183, 0.555, 0.5175, 0.555, 0.5175, 0.5442])
me_electricbox.materials.append(mat_material)
me_electricbox.use_remesh_preserve_volume = False
me_electricbox.use_remesh_preserve_attributes = False
me_electricbox.use_mirror_vertex_groups = False
me_electricbox.update()

# ---- objects
ob_cube = bpy.data.objects.new('Cube', me_electricbox)
ob_lamp = bpy.data.objects.new('Lamp', light_lamp)
ob_camera = bpy.data.objects.new('Camera', cam_camera)

# ---- transforms, parenting, visibility, modifiers, constraints
ob_cube.location = (0.1369, 0.0, 0.0)
ob_cube.lock_rotations_4d = False
ob_cube.empty_display_type = 'ARROWS'
ob_cube.lineart.crease_threshold = 0.0
_m = ob_cube.modifiers.new('Auto Smooth', 'NODES')
_m.node_group = ng_auto_smooth
_gi = [s.identifier for s in ng_auto_smooth.interface.items_tree if s.item_type == 'SOCKET' and s.in_out == 'INPUT']
_m[_gi[1]] = 0.5236  # Angle
ob_lamp.location = (4.211, -0.324, 2.581)
ob_lamp.rotation_euler = (0.6503, 0.05522, 1.866)
ob_lamp.lock_rotations_4d = False
ob_lamp.empty_display_type = 'ARROWS'
ob_lamp.color = (0.0, 0.0, 0.0, 0.0)
ob_lamp.lineart.crease_threshold = 0.0
ob_camera.location = (7.481, -6.508, 5.344)
ob_camera.rotation_euler = (1.109, 0.0, 0.8149)
ob_camera.lock_rotations_4d = False
ob_camera.empty_display_type = 'ARROWS'
ob_camera.color = (0.0, 0.0, 0.0, 0.0)
ob_camera.display_type = 'WIRE'
ob_camera.lineart.crease_threshold = 0.0

# ---- collection membership
col_collection_1.objects.link(ob_cube)
col_collection_1.objects.link(ob_lamp)
col_collection_1.objects.link(ob_camera)

# ---- scene / render settings (as saved in the file)
scene.camera = ob_camera
scene.frame_start = 1; scene.frame_end = 250; scene.frame_set(1)
scene.render.engine = 'BLENDER_EEVEE_NEXT'
scene.render.resolution_percentage = 50
scene.render.dither_intensity = 0.0
scene.cycles.use_denoising = False
scene.cycles.samples = 128
scene.cycles.sampling_pattern = 'TABULATED_SOBOL'
scene.cycles.use_adaptive_sampling = False
scene.cycles.use_light_tree = False
scene.cycles.blur_glossy = 0.0
scene.cycles.sample_clamp_indirect = 0.0
scene.view_settings.view_transform = 'Standard'
bpy.context.view_layer.update()
